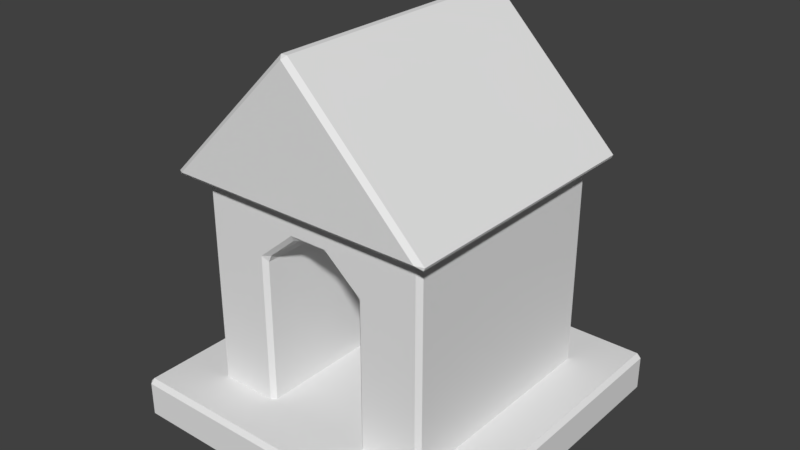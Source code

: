 # Source: house-tile.blend  (saved by Blender 2.77.0; exported with 4.5.12 LTS)
import bpy
from mathutils import Matrix  # noqa: F401  (used for matrix-valued properties, if any)

bpy.ops.wm.read_factory_settings(use_empty=True)
scene = bpy.context.scene
scene.name = 'Scene'

# ---- collections
col_collection_1 = bpy.data.collections.new('Collection 1'); scene.collection.children.link(col_collection_1)

# ---- world
world_world = bpy.data.worlds.new('World'); scene.world = world_world
world_world.color = (0.05088, 0.05088, 0.05088)
world_world.use_sun_shadow = False
world_world.sun_shadow_jitter_overblur = 0.0
world_world.cycles.sampling_method = 'MANUAL'

# ---- meshes
me_cube_004 = bpy.data.meshes.new('Cube.004')
me_cube_004.from_pydata([(0.7359, 0.7359, 4.979), (4.0, 0.7359, 8.254), (0.7359, 7.264, 4.979), (4.0, 7.264, 8.254), (7.264, 0.7359, 4.979), (7.264, 7.264, 4.979)], [], [(1, 3, 2, 0), (3, 5, 2), (3, 1, 4, 5), (1, 0, 4), (0, 2, 5, 4)])
me_cube_004.use_remesh_preserve_volume = False
me_cube_004.use_remesh_preserve_attributes = False
me_cube_004.use_mirror_vertex_groups = False
me_cube_004.update()
me_cube_001 = bpy.data.meshes.new('Cube.001')
me_cube_001.from_pydata([(1.214, 1.214, 5.427), (1.214, 6.786, 5.427), (1.214, 6.786, -0.1447), (1.214, 1.214, -0.1447), (6.786, 1.214, 5.427), (2.766, 1.214, -0.1447), (2.766, 1.214, 3.501), (3.589, 1.214, 4.201), (4.411, 1.214, 4.201), (5.234, 1.214, 3.501), (5.234, 1.214, -0.1447), (6.786, 1.214, -0.1447), (6.786, 6.786, 5.427), (6.786, 6.786, -0.1447), (5.234, 6.786, -0.1447), (5.234, 6.786, 3.501), (4.411, 6.786, 4.201), (3.589, 6.786, 4.201), (2.766, 6.786, 3.501), (2.766, 6.786, -0.1447)], [], [(0, 1, 2, 3), (4, 0, 3, 5, 6, 7, 8, 9, 10, 11), (4, 12, 1, 0), (1, 12, 13, 14, 15, 16, 17, 18, 19, 2), (3, 2, 19, 5), (12, 4, 11, 13), (14, 13, 11, 10), (6, 5, 19, 18), (7, 6, 18, 17), (8, 7, 17, 16), (9, 8, 16, 15), (15, 14, 10, 9)])
me_cube_001.use_remesh_preserve_volume = False
me_cube_001.use_remesh_preserve_attributes = False
me_cube_001.use_mirror_vertex_groups = False
me_cube_001.update()
me_cube = bpy.data.meshes.new('Cube')
me_cube.from_pydata([(0.0, 0.0, -1.0), (0.0, 0.0, 0.0), (0.0, 8.0, -1.0), (0.0, 8.0, 0.0), (8.0, 0.0, -1.0), (8.0, 0.0, 0.0), (8.0, 8.0, -1.0), (8.0, 8.0, 0.0)], [], [(1, 3, 2, 0), (3, 7, 6, 2), (7, 5, 4, 6), (5, 1, 0, 4), (0, 2, 6, 4), (5, 7, 3, 1)])
me_cube.use_remesh_preserve_volume = False
me_cube.use_remesh_preserve_attributes = False
me_cube.use_mirror_vertex_groups = False
me_cube.update()

# ---- objects
ob_cube_002 = bpy.data.objects.new('Cube.002', me_cube_004)
ob_cube_001 = bpy.data.objects.new('Cube.001', me_cube_001)
ob_cube = bpy.data.objects.new('Cube', me_cube)

# ---- transforms, parenting, visibility, modifiers, constraints
ob_cube_002.location = (0.0, 0.0, 0.0)
ob_cube_002.lineart.crease_threshold = 0.0
_m = ob_cube_002.modifiers.new('Bevel', 'BEVEL')
_m.limit_method = 'NONE'
_m.spread = 0.0
ob_cube_001.location = (0.0, 0.0, 0.0)
ob_cube_001.lineart.crease_threshold = 0.0
_m = ob_cube_001.modifiers.new('Bevel', 'BEVEL')
_m.limit_method = 'NONE'
_m.spread = 0.0
ob_cube.location = (0.0, 0.0, 0.0)
ob_cube.lineart.crease_threshold = 0.0
_m = ob_cube.modifiers.new('Bevel', 'BEVEL')
_m.limit_method = 'NONE'
_m.spread = 0.0

# ---- collection membership
col_collection_1.objects.link(ob_cube_002)
col_collection_1.objects.link(ob_cube_001)
col_collection_1.objects.link(ob_cube)

# ---- scene / render settings (as saved in the file)
scene.frame_start = 1; scene.frame_end = 250; scene.frame_set(1)
scene.render.engine = 'BLENDER_EEVEE_NEXT'
scene.render.resolution_percentage = 50
scene.render.dither_intensity = 0.0
scene.cycles.use_denoising = False
scene.cycles.samples = 128
scene.cycles.sampling_pattern = 'TABULATED_SOBOL'
scene.cycles.light_sampling_threshold = 0.0
scene.cycles.use_adaptive_sampling = False
scene.cycles.use_light_tree = False
scene.cycles.blur_glossy = 0.0
scene.cycles.sample_clamp_indirect = 0.0
scene.view_settings.view_transform = 'Standard'
bpy.context.view_layer.update()

# ---- added for rendering (the .blend has no active camera and no usable light): camera, sun
cam_auto = bpy.data.cameras.new('AutoCamera')
cam_auto.lens = 50.0
cam_auto.sensor_width = 36.0
cam_auto.clip_end = 1000.0
ob_auto_camera = bpy.data.objects.new('AutoCamera', cam_auto)
scene.collection.objects.link(ob_auto_camera)
ob_auto_camera.location = (17.4822, -12.1786, 14.3775)
ob_auto_camera.rotation_euler = (1.09748, -7.21219e-08, 0.694738)
scene.camera = ob_auto_camera
light_auto_sun = bpy.data.lights.new('AutoSun', 'SUN')
light_auto_sun.energy = 3.0
light_auto_sun.angle = 0.0523599
ob_auto_sun = bpy.data.objects.new('AutoSun', light_auto_sun)
scene.collection.objects.link(ob_auto_sun)
ob_auto_sun.rotation_euler = (0.872665, 0.174533, 0.523599)
bpy.context.view_layer.update()
